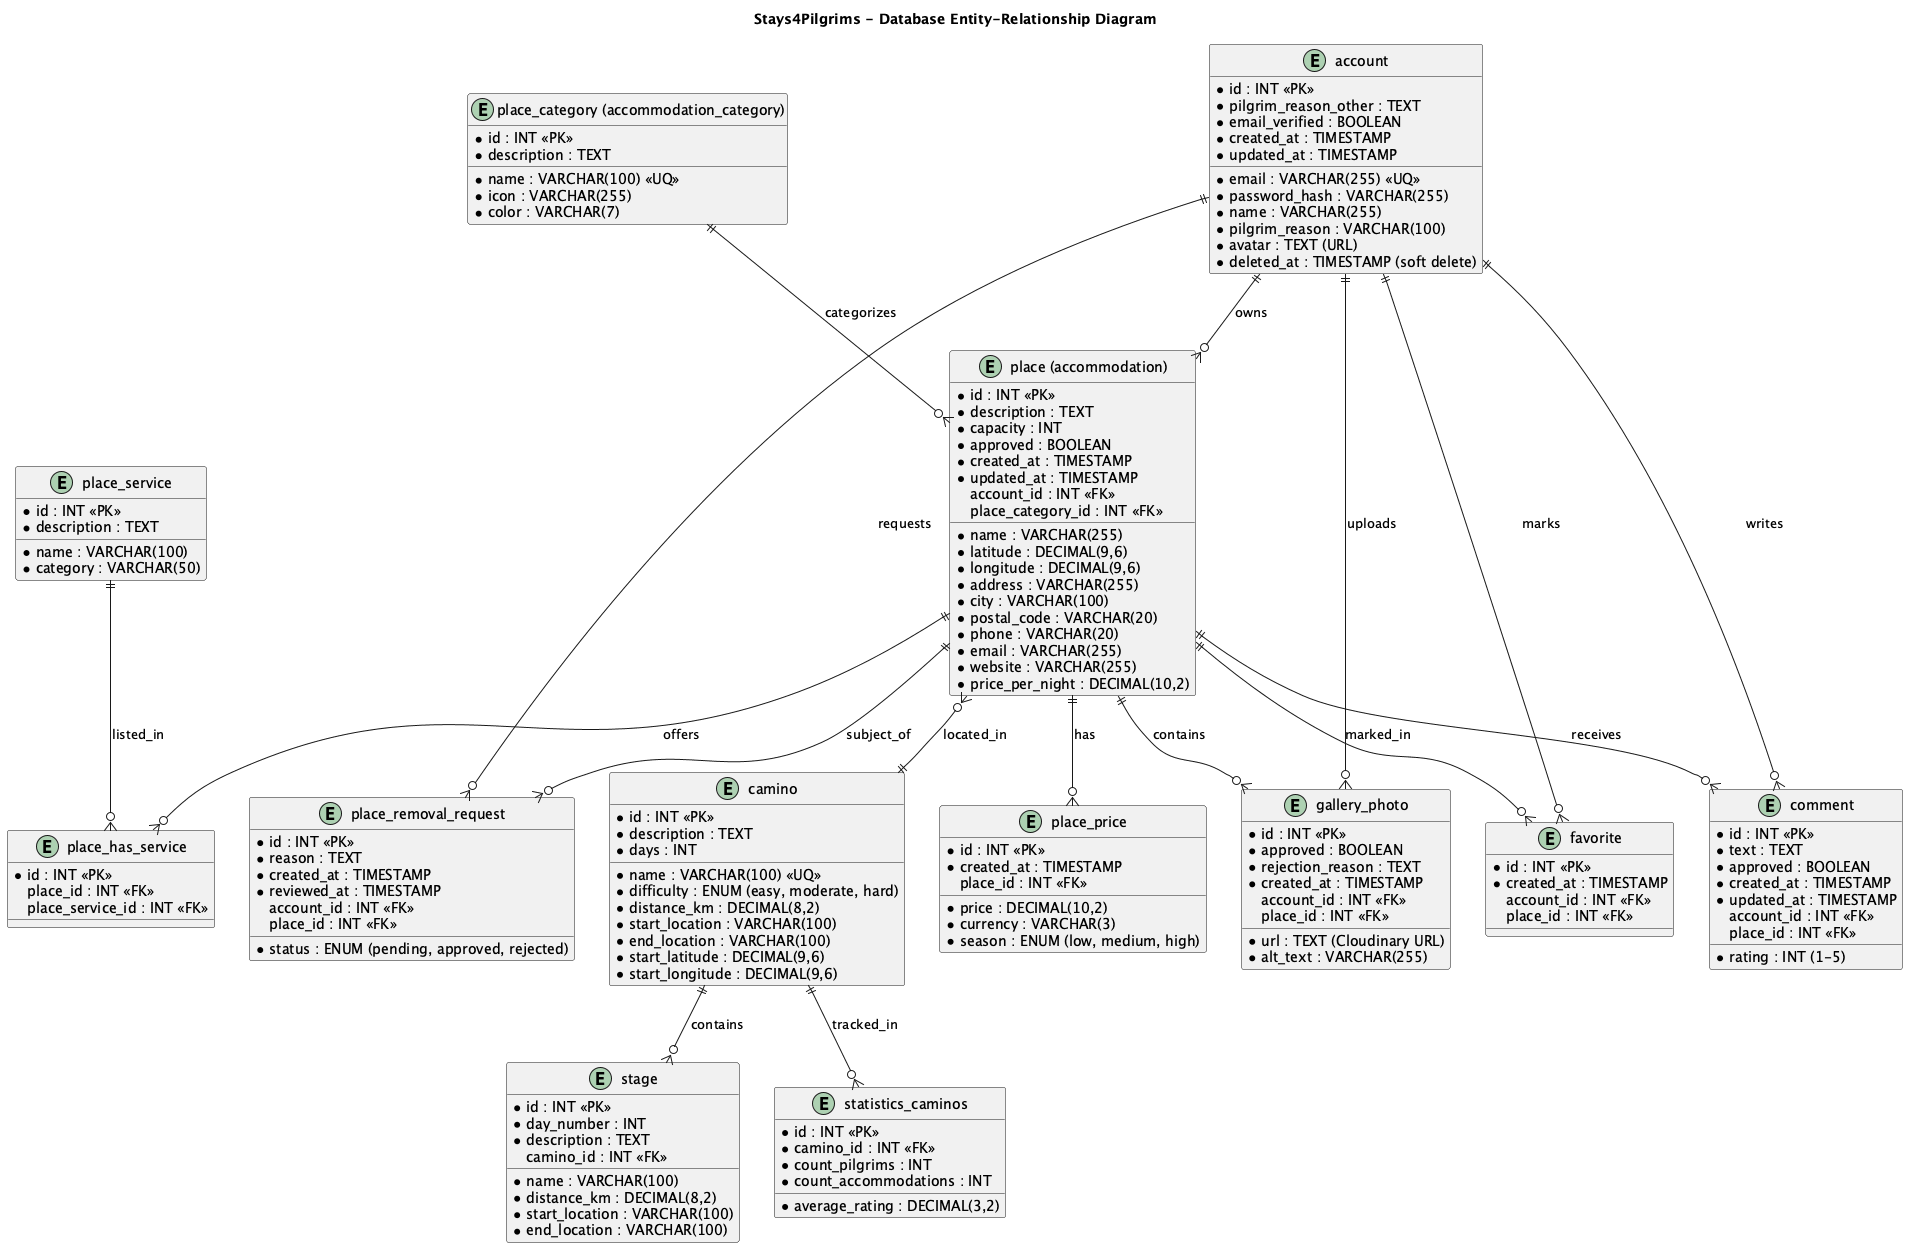

The diagram above was rendered by PlantUML. Its source (embedded in the PNG):
@startuml
title Stays4Pilgrims - Database Entity-Relationship Diagram

entity "account" as account {
  * id : INT <<PK>>
  * email : VARCHAR(255) <<UQ>>
  * password_hash : VARCHAR(255)
  * name : VARCHAR(255)
  * pilgrim_reason : VARCHAR(100)
  * pilgrim_reason_other : TEXT
  * avatar : TEXT (URL)
  * email_verified : BOOLEAN
  * created_at : TIMESTAMP
  * updated_at : TIMESTAMP
  * deleted_at : TIMESTAMP (soft delete)
}

entity "place (accommodation)" as place {
  * id : INT <<PK>>
  * name : VARCHAR(255)
  * description : TEXT
  * latitude : DECIMAL(9,6)
  * longitude : DECIMAL(9,6)
  * address : VARCHAR(255)
  * city : VARCHAR(100)
  * postal_code : VARCHAR(20)
  * phone : VARCHAR(20)
  * email : VARCHAR(255)
  * website : VARCHAR(255)
  * capacity : INT
  * price_per_night : DECIMAL(10,2)
  * approved : BOOLEAN
  * created_at : TIMESTAMP
  * updated_at : TIMESTAMP
  account_id : INT <<FK>>
  place_category_id : INT <<FK>>
}

entity "place_category (accommodation_category)" as place_category {
  * id : INT <<PK>>
  * name : VARCHAR(100) <<UQ>>
  * description : TEXT
  * icon : VARCHAR(255)
  * color : VARCHAR(7)
}

entity "place_service" as place_service {
  * id : INT <<PK>>
  * name : VARCHAR(100)
  * description : TEXT
  * category : VARCHAR(50)
}

entity "place_has_service" as place_has_service {
  * id : INT <<PK>>
  place_id : INT <<FK>>
  place_service_id : INT <<FK>>
}

entity "comment" as comment {
  * id : INT <<PK>>
  * rating : INT (1-5)
  * text : TEXT
  * approved : BOOLEAN
  * created_at : TIMESTAMP
  * updated_at : TIMESTAMP
  account_id : INT <<FK>>
  place_id : INT <<FK>>
}

entity "gallery_photo" as gallery_photo {
  * id : INT <<PK>>
  * url : TEXT (Cloudinary URL)
  * alt_text : VARCHAR(255)
  * approved : BOOLEAN
  * rejection_reason : TEXT
  * created_at : TIMESTAMP
  account_id : INT <<FK>>
  place_id : INT <<FK>>
}

entity "favorite" as favorite {
  * id : INT <<PK>>
  * created_at : TIMESTAMP
  account_id : INT <<FK>>
  place_id : INT <<FK>>
}

entity "place_removal_request" as place_removal_request {
  * id : INT <<PK>>
  * reason : TEXT
  * status : ENUM (pending, approved, rejected)
  * created_at : TIMESTAMP
  * reviewed_at : TIMESTAMP
  account_id : INT <<FK>>
  place_id : INT <<FK>>
}

entity "camino" as camino {
  * id : INT <<PK>>
  * name : VARCHAR(100) <<UQ>>
  * description : TEXT
  * difficulty : ENUM (easy, moderate, hard)
  * distance_km : DECIMAL(8,2)
  * days : INT
  * start_location : VARCHAR(100)
  * end_location : VARCHAR(100)
  * start_latitude : DECIMAL(9,6)
  * start_longitude : DECIMAL(9,6)
}

entity "stage" as stage {
  * id : INT <<PK>>
  * name : VARCHAR(100)
  * distance_km : DECIMAL(8,2)
  * day_number : INT
  * start_location : VARCHAR(100)
  * end_location : VARCHAR(100)
  * description : TEXT
  camino_id : INT <<FK>>
}

entity "place_price" as place_price {
  * id : INT <<PK>>
  * price : DECIMAL(10,2)
  * currency : VARCHAR(3)
  * season : ENUM (low, medium, high)
  * created_at : TIMESTAMP
  place_id : INT <<FK>>
}

entity "statistics_caminos" as statistics_caminos {
  * id : INT <<PK>>
  * camino_id : INT <<FK>>
  * count_pilgrims : INT
  * average_rating : DECIMAL(3,2)
  * count_accommodations : INT
}

' Relationships
account ||--o{ place : "owns"
account ||--o{ comment : "writes"
account ||--o{ gallery_photo : "uploads"
account ||--o{ favorite : "marks"
account ||--o{ place_removal_request : "requests"

place_category ||--o{ place : "categorizes"
place ||--o{ comment : "receives"
place ||--o{ gallery_photo : "contains"
place ||--o{ favorite : "marked_in"
place ||--o{ place_removal_request : "subject_of"
place ||--o{ place_price : "has"
place }o--|| camino : "located_in"

place_service ||--o{ place_has_service : "listed_in"
place ||--o{ place_has_service : "offers"

camino ||--o{ stage : "contains"
camino ||--o{ statistics_caminos : "tracked_in"

@enduml